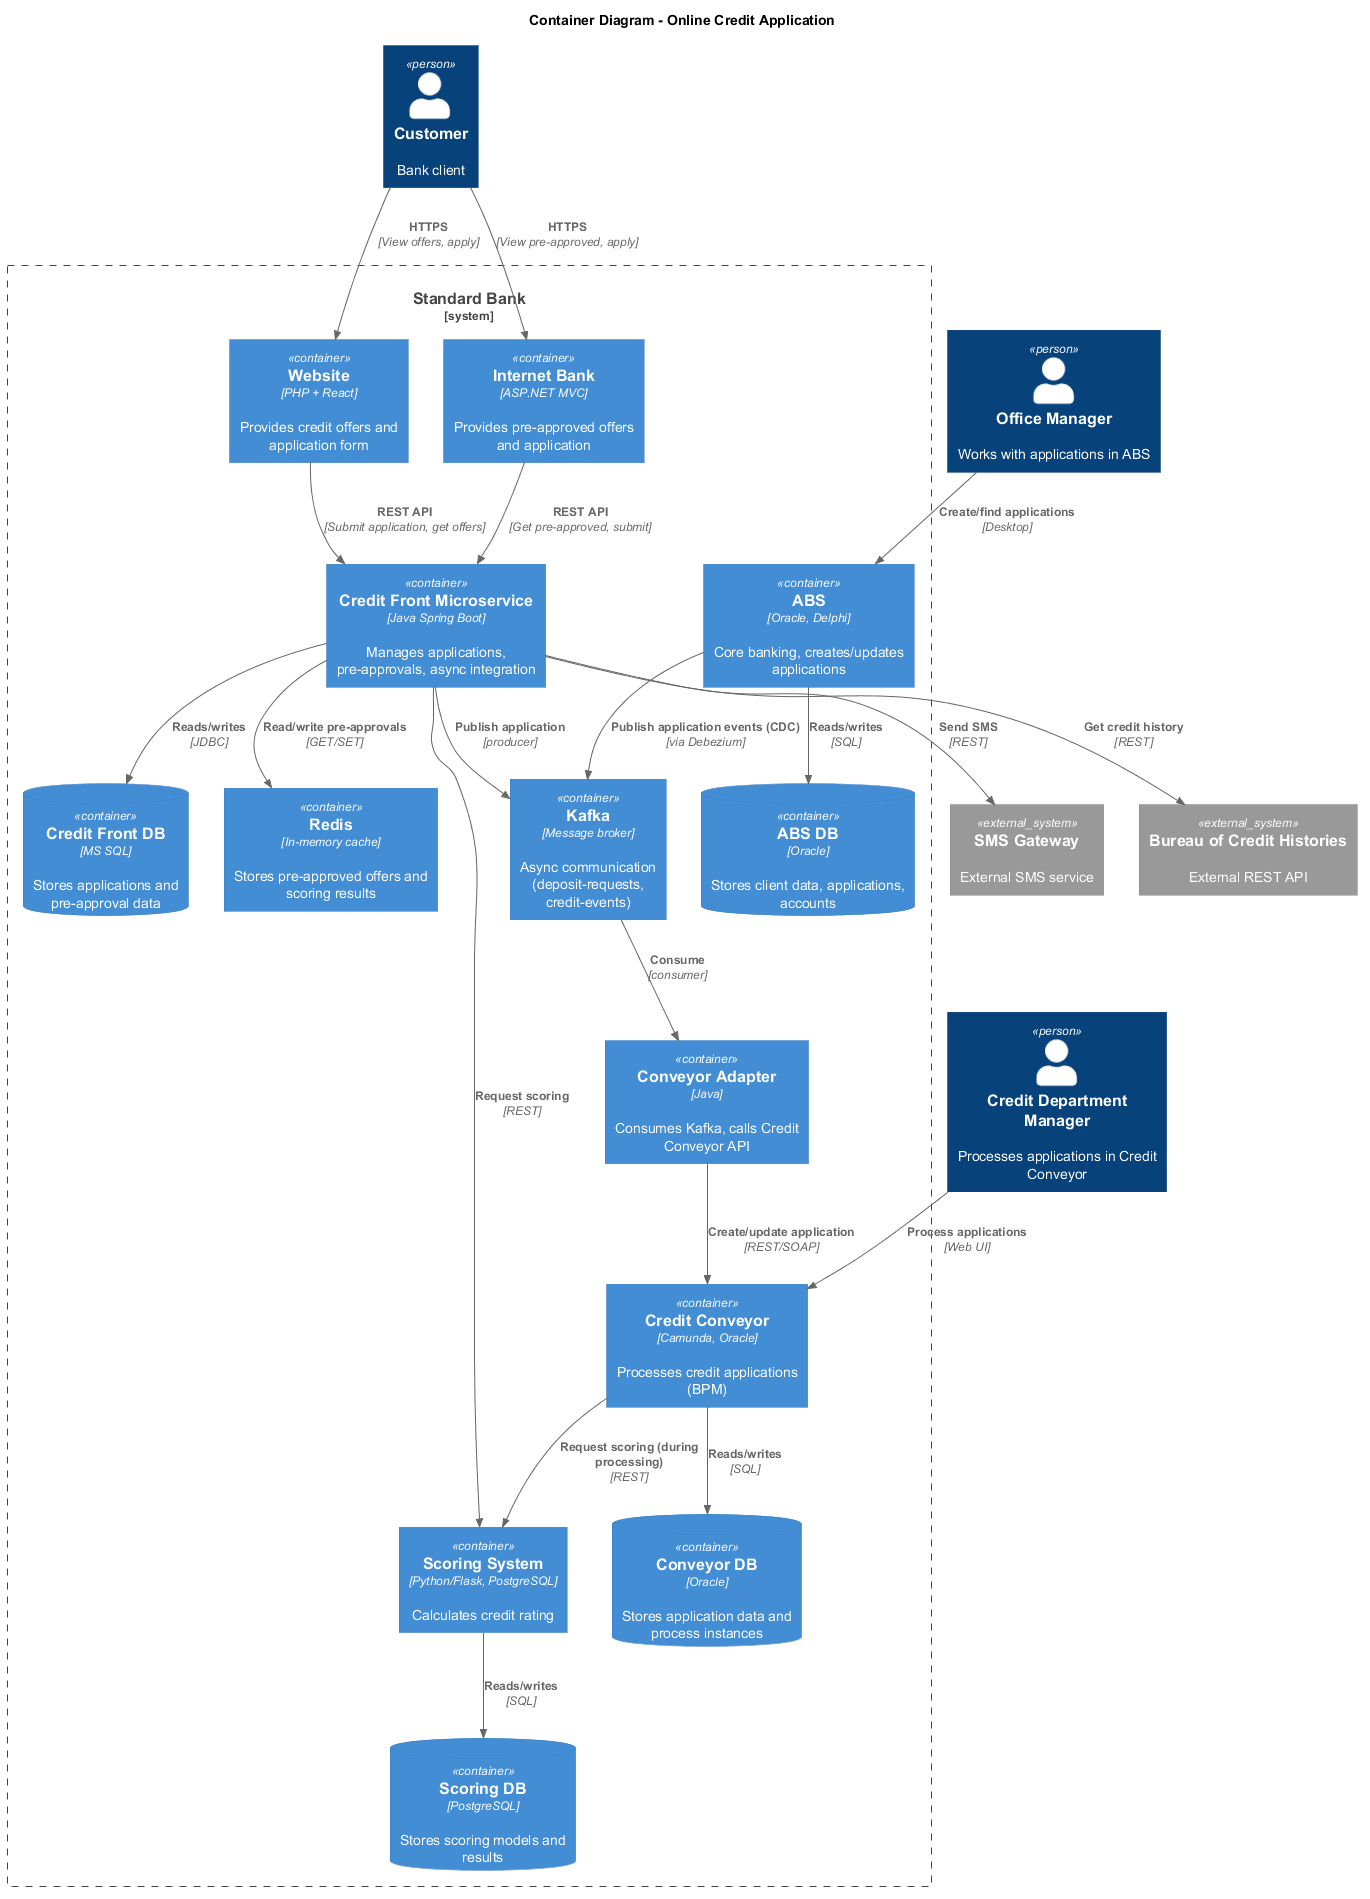

The diagram above was rendered by PlantUML. Its source (embedded in the PNG):
@startuml credit

!includeurl ../include/C4_Component.puml

title Container Diagram - Online Credit Application

Person(customer, "Customer", "Bank client")
Person(manager_office, "Office Manager", "Works with applications in ABS")
Person(manager_credit, "Credit Department Manager", "Processes applications in Credit Conveyor")

System_Ext(sms_gateway, "SMS Gateway", "External SMS service")
System_Ext(bki, "Bureau of Credit Histories", "External REST API")

System_Boundary(bank, "Standard Bank") {
    Container(website, "Website", "PHP + React", "Provides credit offers and application form")
    Container(internet_bank, "Internet Bank", "ASP.NET MVC", "Provides pre-approved offers and application")
    Container(credit_front, "Credit Front Microservice", "Java Spring Boot", "Manages applications, pre-approvals, async integration")
    Container(redis, "Redis", "In-memory cache", "Stores pre-approved offers and scoring results")
    Container(kafka, "Kafka", "Message broker", "Async communication (deposit-requests, credit-events)")
    Container(adapter_conveyor, "Conveyor Adapter", "Java", "Consumes Kafka, calls Credit Conveyor API")
    Container(credit_conveyor, "Credit Conveyor", "Camunda, Oracle", "Processes credit applications (BPM)")
    Container(scoring, "Scoring System", "Python/Flask, PostgreSQL", "Calculates credit rating")
    Container(abs, "ABS", "Oracle, Delphi", "Core banking, creates/updates applications")
    ContainerDb(credit_front_db, "Credit Front DB", "MS SQL", "Stores applications and pre-approval data")
    ContainerDb(conveyor_db, "Conveyor DB", "Oracle", "Stores application data and process instances")
    ContainerDb(scoring_db, "Scoring DB", "PostgreSQL", "Stores scoring models and results")
    ContainerDb(abs_db, "ABS DB", "Oracle", "Stores client data, applications, accounts")
}

Rel(customer, website, "HTTPS", "View offers, apply")
Rel(customer, internet_bank, "HTTPS", "View pre-approved, apply")

Rel(website, credit_front, "REST API", "Submit application, get offers")
Rel(internet_bank, credit_front, "REST API", "Get pre-approved, submit")

Rel(credit_front, sms_gateway, "Send SMS", "REST")
Rel(credit_front, bki, "Get credit history", "REST")
Rel(credit_front, scoring, "Request scoring", "REST")
Rel(credit_front, redis, "Read/write pre-approvals", "GET/SET")
Rel(credit_front, credit_front_db, "Reads/writes", "JDBC")

Rel(credit_front, kafka, "Publish application", "producer")

Rel(kafka, adapter_conveyor, "Consume", "consumer")
Rel(adapter_conveyor, credit_conveyor, "Create/update application", "REST/SOAP")

Rel(credit_conveyor, scoring, "Request scoring (during processing)", "REST")
Rel(credit_conveyor, conveyor_db, "Reads/writes", "SQL")

Rel(abs, kafka, "Publish application events (CDC)", "via Debezium")

Rel(manager_office, abs, "Create/find applications", "Desktop")
Rel(manager_credit, credit_conveyor, "Process applications", "Web UI")

Rel(abs, abs_db, "Reads/writes", "SQL")
Rel(scoring, scoring_db, "Reads/writes", "SQL")

@enduml